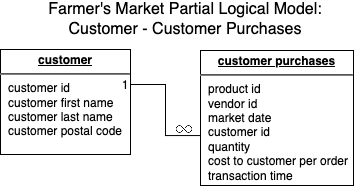

The diagram above was exported from draw.io. Its source (the exported page's mxGraphModel, read from the mxfile embedded in the PNG):
<mxGraphModel dx="723" dy="534" grid="1" gridSize="10" guides="1" tooltips="1" connect="1" arrows="1" fold="1" page="1" pageScale="1" pageWidth="1100" pageHeight="850" background="none" math="0" shadow="0">
  <root>
    <mxCell id="0" />
    <mxCell id="1" parent="0" />
    <mxCell id="24794b860abc3c2d-1" value="&lt;p style=&quot;margin: 4px 0px 0px; text-align: center; text-decoration: underline;&quot;&gt;&lt;b&gt;customer&lt;/b&gt;&lt;/p&gt;&lt;hr&gt;&lt;p style=&quot;margin: 0px ; margin-left: 8px&quot;&gt;customer id&lt;br&gt;customer first name&lt;/p&gt;&lt;p style=&quot;margin: 0px ; margin-left: 8px&quot;&gt;customer last name&lt;br&gt;&lt;/p&gt;&lt;p style=&quot;margin: 0px ; margin-left: 8px&quot;&gt;customer postal code&lt;br&gt;&lt;/p&gt;" style="verticalAlign=top;align=left;overflow=fill;fontSize=12;fontFamily=Helvetica;html=1;rounded=0;shadow=0;comic=0;labelBackgroundColor=none;strokeWidth=1" parent="1" vertex="1">
      <mxGeometry x="60" y="205" width="130" height="105" as="geometry" />
    </mxCell>
    <mxCell id="24794b860abc3c2d-40" style="edgeStyle=orthogonalEdgeStyle;rounded=0;html=1;entryX=1;entryY=0.25;labelBackgroundColor=none;endArrow=none;endFill=0;endSize=8;fontFamily=Verdana;fontSize=12;align=left;" parent="1" target="24794b860abc3c2d-1" edge="1">
      <mxGeometry relative="1" as="geometry">
        <mxPoint x="260" y="290" as="sourcePoint" />
        <Array as="points">
          <mxPoint x="260" y="291" />
          <mxPoint x="225" y="291" />
          <mxPoint x="225" y="240" />
          <mxPoint x="190" y="240" />
        </Array>
      </mxGeometry>
    </mxCell>
    <mxCell id="24794b860abc3c2d-17" value="&lt;p style=&quot;margin: 4px 0px 0px; text-align: center; text-decoration: underline;&quot;&gt;&lt;b&gt;customer purchases&lt;br&gt;&lt;/b&gt;&lt;/p&gt;&lt;hr&gt;&lt;p style=&quot;margin: 0px ; margin-left: 8px&quot;&gt;product id&lt;br&gt;vendor id&lt;/p&gt;&lt;p style=&quot;margin: 0px ; margin-left: 8px&quot;&gt;market date&lt;br&gt;&lt;/p&gt;&lt;p style=&quot;margin: 0px ; margin-left: 8px&quot;&gt;customer id&lt;br&gt;&lt;/p&gt;&lt;p style=&quot;margin: 0px ; margin-left: 8px&quot;&gt;quantity&lt;br&gt;&lt;/p&gt;&lt;p style=&quot;margin: 0px ; margin-left: 8px&quot;&gt;cost to customer per order&lt;br&gt;&lt;/p&gt;&lt;p style=&quot;margin: 0px ; margin-left: 8px&quot;&gt;transaction time&lt;br&gt;&lt;/p&gt;" style="verticalAlign=top;align=left;overflow=fill;fontSize=12;fontFamily=Helvetica;html=1;rounded=0;shadow=0;comic=0;labelBackgroundColor=none;strokeWidth=1" parent="1" vertex="1">
      <mxGeometry x="260" y="206" width="153" height="135" as="geometry" />
    </mxCell>
    <mxCell id="fOCCCLqtNX3tnkGtR8oR-3" value="Farmer's Market Partial Logical Model: Customer - Customer Purchases" style="text;strokeColor=none;fillColor=none;html=1;align=center;verticalAlign=middle;whiteSpace=wrap;rounded=0;fontSize=16;" vertex="1" parent="1">
      <mxGeometry x="100" y="160" width="290" height="30" as="geometry" />
    </mxCell>
    <mxCell id="fOCCCLqtNX3tnkGtR8oR-4" value="&lt;font style=&quot;font-size: 12px;&quot;&gt;1&lt;/font&gt;" style="text;strokeColor=none;fillColor=none;html=1;align=center;verticalAlign=middle;whiteSpace=wrap;rounded=0;fontSize=16;" vertex="1" parent="1">
      <mxGeometry x="170" y="230" width="30" height="20" as="geometry" />
    </mxCell>
    <mxCell id="fOCCCLqtNX3tnkGtR8oR-18" value="" style="shape=image;html=1;verticalAlign=top;verticalLabelPosition=bottom;labelBackgroundColor=#ffffff;imageAspect=0;aspect=fixed;image=https://cdn0.iconfinder.com/data/icons/phosphor-thin-vol-3/256/infinity-thin-128.png" vertex="1" parent="1">
      <mxGeometry x="235" y="276" width="18" height="18" as="geometry" />
    </mxCell>
  </root>
</mxGraphModel>